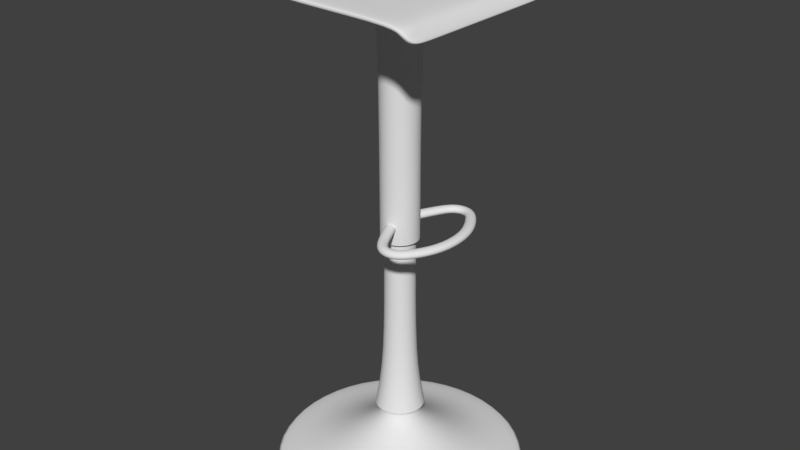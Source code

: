# Source: Bar_Stool.blend  (saved by Blender 2.79.0; exported with 4.5.12 LTS)
import bpy
from mathutils import Matrix  # noqa: F401  (used for matrix-valued properties, if any)

bpy.ops.wm.read_factory_settings(use_empty=True)
scene = bpy.context.scene
scene.name = 'Scene'

# ---- collections
col_collection_1 = bpy.data.collections.new('Collection 1'); scene.collection.children.link(col_collection_1)

# ---- node groups
ng_auto_smooth = bpy.data.node_groups.new('Auto Smooth', 'GeometryNodeTree')
_s = ng_auto_smooth.interface.new_socket(name='Geometry', in_out='OUTPUT', socket_type='NodeSocketGeometry')
_s = ng_auto_smooth.interface.new_socket(name='Geometry', in_out='INPUT', socket_type='NodeSocketGeometry')
_s = ng_auto_smooth.interface.new_socket(name='Angle', in_out='INPUT', socket_type='NodeSocketFloat')
_s.subtype = 'ANGLE'
_s.min_value = 0.0
_s.max_value = 3.142
ng_auto_smooth.is_modifier = True
_N = ng_auto_smooth.nodes; _L = ng_auto_smooth.links
n0 = _N.new('NodeGroupOutput'); n0.name = 'Group Output'; n0.location = (480, -100)
n1 = _N.new('NodeGroupInput'); n1.name = 'Group Input'; n1.location = (-420, -300)
n2 = _N.new('NodeGroupInput'); n2.name = 'Group Input.001'; n2.location = (-60, -100)
n3 = _N.new('GeometryNodeSetShadeSmooth'); n3.name = 'Set Shade Smooth'; n3.location = (120, -100)
n3.domain = 'EDGE'
n4 = _N.new('GeometryNodeSetShadeSmooth'); n4.name = 'Set Shade Smooth.001'; n4.location = (300, -100)
n5 = _N.new('GeometryNodeInputMeshEdgeAngle'); n5.name = 'Edge Angle'; n5.location = (-420, -220)
n6 = _N.new('GeometryNodeInputEdgeSmooth'); n6.name = 'Is Edge Smooth'; n6.location = (-60, -160)
n7 = _N.new('GeometryNodeInputShadeSmooth'); n7.name = 'Is Face Smooth'; n7.location = (-240, -340)
n8 = _N.new('FunctionNodeBooleanMath'); n8.name = 'Boolean Math'; n8.location = (-60, -220)
n9 = _N.new('FunctionNodeCompare'); n9.name = 'Compare'; n9.location = (-240, -180)
n9.operation = 'LESS_EQUAL'
_L.new(n5.outputs[0], n9.inputs[0])
_L.new(n4.outputs[0], n0.inputs[0])
_L.new(n1.outputs[1], n9.inputs[1])
_L.new(n9.outputs[0], n8.inputs[0])
_L.new(n7.outputs[0], n8.inputs[1])
_L.new(n2.outputs[0], n3.inputs[0])
_L.new(n6.outputs[0], n3.inputs[1])
_L.new(n3.outputs[0], n4.inputs[0])
_L.new(n8.outputs[0], n3.inputs[2])
n0.is_active_output = True

# ---- world
world_world = bpy.data.worlds.new('World'); scene.world = world_world
world_world.color = (0.05088, 0.05088, 0.05088)
world_world.use_sun_shadow = False
world_world.sun_shadow_jitter_overblur = 0.0
world_world.cycles.sampling_method = 'MANUAL'

# ---- meshes
me_cylinder_005 = bpy.data.meshes.new('Cylinder.005')
me_cylinder_005.from_pydata([(-0.4586, -0.0741, 0.1819), (-1.207, -0.4245, 0.1667), (-0.4441, -0.1986, 0.1314), (-1.156, -0.5282, 0.1182), (-0.4379, -0.2528, -2.416e-09), (-1.134, -0.5723, -2.72e-08), (-0.4441, -0.1986, -0.1314), (-1.156, -0.5282, -0.1182), (-0.4586, -0.0741, -0.1819), (-1.207, -0.4245, -0.1667), (-0.475, 0.04627, -0.1275), (-1.259, -0.3186, -0.1201), (-0.4824, 0.09559, 1.386e-08), (-1.282, -0.273, -8.776e-09), (-0.475, 0.04627, 0.1275), (-1.259, -0.3186, 0.1201), (-1.441, -0.7511, 0.1132), (-1.546, -0.7029, 0.167), (-1.4, -0.7682, -1.297e-08), (-1.441, -0.7511, -0.1132), (-1.546, -0.7029, -0.167), (-1.656, -0.6504, -0.1209), (-1.703, -0.6282, 6.706e-09), (-1.656, -0.6504, 0.1209), (-1.455, -1.074, 0.1129), (-1.565, -1.11, 0.1671), (-1.413, -1.063, -2.947e-09), (-1.455, -1.074, -0.1129), (-1.565, -1.11, -0.1671), (-1.681, -1.151, -0.1209), (-1.729, -1.168, 1.137e-08), (-1.681, -1.151, 0.1209), (-1.205, -1.292, 0.1178), (-1.266, -1.391, 0.1667), (-1.179, -1.251, 1.192e-09), (-1.205, -1.292, -0.1178), (-1.266, -1.391, -0.1667), (-1.327, -1.492, -0.1195), (-1.354, -1.536, 1.717e-08), (-1.327, -1.492, 0.1195), (-0.635, -1.616, 0.1162), (-0.6812, -1.722, 0.1667), (-0.6162, -1.573, -4.466e-09), (-0.635, -1.616, -0.1162), (-0.6812, -1.722, -0.1667), (-0.7283, -1.831, -0.1195), (-0.748, -1.877, 1.153e-08), (-0.7283, -1.831, 0.1195), (0.4586, -0.0741, 0.1819), (1.207, -0.4245, 0.1667), (0.4441, -0.1986, 0.1314), (1.156, -0.5282, 0.1182), (0.4379, -0.2528, -2.416e-09), (1.134, -0.5723, -2.72e-08), (0.4441, -0.1986, -0.1314), (1.156, -0.5282, -0.1182), (0.4586, -0.0741, -0.1819), (1.207, -0.4245, -0.1667), (0.475, 0.04627, -0.1275), (1.259, -0.3186, -0.1201), (0.4824, 0.09559, 1.386e-08), (1.282, -0.273, -8.776e-09), (0.475, 0.04627, 0.1275), (1.259, -0.3186, 0.1201), (1.441, -0.7511, 0.1132), (1.546, -0.7029, 0.167), (1.4, -0.7682, -1.297e-08), (1.441, -0.7511, -0.1132), (1.546, -0.7029, -0.167), (1.656, -0.6504, -0.1209), (1.703, -0.6282, 6.706e-09), (1.656, -0.6504, 0.1209), (1.455, -1.074, 0.1129), (1.565, -1.11, 0.1671), (1.413, -1.063, -2.947e-09), (1.455, -1.074, -0.1129), (1.565, -1.11, -0.1671), (1.681, -1.151, -0.1209), (1.729, -1.168, 1.137e-08), (1.681, -1.151, 0.1209), (1.205, -1.292, 0.1178), (1.266, -1.391, 0.1667), (1.179, -1.251, 1.192e-09), (1.205, -1.292, -0.1178), (1.266, -1.391, -0.1667), (1.327, -1.492, -0.1195), (1.354, -1.536, 1.717e-08), (1.327, -1.492, 0.1195), (0.635, -1.616, 0.1162), (0.6812, -1.722, 0.1667), (0.6162, -1.573, -4.466e-09), (0.635, -1.616, -0.1162), (0.6812, -1.722, -0.1667), (0.7283, -1.831, -0.1195), (0.748, -1.877, 1.153e-08), (0.7283, -1.831, 0.1195), (0.0, -1.712, 0.1169), (-9.402e-11, -1.824, 0.1667), (0.0, -1.666, 6.59e-10), (0.0, -1.712, -0.1169), (9.402e-11, -1.824, -0.1667), (0.0, -1.939, -0.1196), (0.0, -1.987, 1.737e-08), (9.657e-11, -1.939, 0.1196)], [], [(0, 1, 3, 2), (2, 3, 5, 4), (4, 5, 7, 6), (6, 7, 9, 8), (8, 9, 11, 10), (13, 11, 21, 22), (10, 11, 13, 12), (12, 13, 15, 14), (0, 2, 4, 6, 8, 10, 12, 14), (21, 20, 28, 29), (9, 7, 19, 20), (15, 13, 22, 23), (5, 3, 16, 18), (11, 9, 20, 21), (1, 15, 23, 17), (3, 1, 17, 16), (7, 5, 18, 19), (31, 30, 38, 39), (19, 18, 26, 27), (16, 17, 25, 24), (17, 23, 31, 25), (22, 21, 29, 30), (20, 19, 27, 28), (18, 16, 24, 26), (23, 22, 30, 31), (38, 37, 45, 46), (29, 28, 36, 37), (27, 26, 34, 35), (24, 25, 33, 32), (25, 31, 39, 33), (30, 29, 37, 38), (28, 27, 35, 36), (26, 24, 32, 34), (40, 41, 97, 96), (36, 35, 43, 44), (34, 32, 40, 42), (39, 38, 46, 47), (37, 36, 44, 45), (35, 34, 42, 43), (32, 33, 41, 40), (33, 39, 47, 41), (41, 47, 103, 97), (46, 45, 101, 102), (44, 43, 99, 100), (42, 40, 96, 98), (47, 46, 102, 103), (45, 44, 100, 101), (43, 42, 98, 99), (14, 15, 1, 0), (48, 50, 51, 49), (50, 52, 53, 51), (52, 54, 55, 53), (54, 56, 57, 55), (56, 58, 59, 57), (61, 70, 69, 59), (58, 60, 61, 59), (60, 62, 63, 61), (48, 62, 60, 58, 56, 54, 52, 50), (69, 77, 76, 68), (57, 68, 67, 55), (63, 71, 70, 61), (53, 66, 64, 51), (59, 69, 68, 57), (49, 65, 71, 63), (51, 64, 65, 49), (55, 67, 66, 53), (79, 87, 86, 78), (67, 75, 74, 66), (64, 72, 73, 65), (65, 73, 79, 71), (70, 78, 77, 69), (68, 76, 75, 67), (66, 74, 72, 64), (71, 79, 78, 70), (86, 94, 93, 85), (77, 85, 84, 76), (75, 83, 82, 74), (72, 80, 81, 73), (73, 81, 87, 79), (78, 86, 85, 77), (76, 84, 83, 75), (74, 82, 80, 72), (88, 96, 97, 89), (84, 92, 91, 83), (82, 90, 88, 80), (87, 95, 94, 86), (85, 93, 92, 84), (83, 91, 90, 82), (80, 88, 89, 81), (81, 89, 95, 87), (89, 97, 103, 95), (94, 102, 101, 93), (92, 100, 99, 91), (90, 98, 96, 88), (95, 103, 102, 94), (93, 101, 100, 92), (91, 99, 98, 90), (62, 48, 49, 63)])
me_cylinder_005.polygons.foreach_set('use_smooth', [True] * 98)
_k = {(0, 2): 1.0, (2, 4): 1.0, (4, 6): 1.0, (6, 8): 1.0, (8, 10): 1.0, (10, 12): 1.0, (12, 14): 1.0, (0, 14): 1.0, (48, 50): 1.0, (50, 52): 1.0, (52, 54): 1.0, (54, 56): 1.0, (56, 58): 1.0, (58, 60): 1.0, (60, 62): 1.0, (48, 62): 1.0}
me_cylinder_005.attributes.new('crease_edge', 'FLOAT', 'EDGE').data.foreach_set('value', [_k.get((min(e.vertices), max(e.vertices)), 0.0) for e in me_cylinder_005.edges])
me_cylinder_005.use_remesh_preserve_volume = False
me_cylinder_005.use_remesh_preserve_attributes = False
me_cylinder_005.use_mirror_x = True
me_cylinder_005.update()
me_cylinder_004 = bpy.data.meshes.new('Cylinder.004')
me_cylinder_004.from_pydata([(0.0, 1.0, -1.0), (0.0, 1.0, 1.0), (0.5, 0.866, -1.0), (0.5, 0.866, 1.0), (0.866, 0.5, -1.0), (0.866, 0.5, 1.0), (1.0, -4.371e-08, -1.0), (1.0, -4.371e-08, 1.0), (0.866, -0.5, -1.0), (0.866, -0.5, 1.0), (0.5, -0.866, -1.0), (0.5, -0.866, 1.0), (1.51e-07, -1.0, -1.0), (1.51e-07, -1.0, 1.0), (-0.5, -0.866, -1.0), (-0.5, -0.866, 1.0), (-0.866, -0.5, -1.0), (-0.866, -0.5, 1.0), (-1.0, -4.649e-07, -1.0), (-1.0, -4.649e-07, 1.0), (-0.866, 0.5, -1.0), (-0.866, 0.5, 1.0), (-0.5, 0.866, -1.0), (-0.5, 0.866, 1.0), (-1.038e-08, 0.1879, -11.2), (0.09393, 0.1627, -11.2), (0.1627, 0.09393, -11.2), (0.1879, -1.258e-07, -11.2), (0.1627, -0.09393, -11.2), (0.09393, -0.1627, -11.2), (1.799e-08, -0.1879, -11.2), (-0.09393, -0.1627, -11.2), (-0.1627, -0.09393, -11.2), (-0.1879, -2.049e-07, -11.2), (-0.1627, 0.09393, -11.2), (-0.09393, 0.1627, -11.2), (6.232e-08, -0.4586, -5.172), (1.067e-07, -0.7293, -1.796), (-0.3646, -0.6316, -1.796), (-0.2293, -0.3971, -5.172), (0.2293, -0.3971, -5.172), (0.3646, -0.6316, -1.796), (0.3971, -0.2293, -5.172), (0.6316, -0.3646, -1.796), (0.4586, -9.843e-08, -5.172), (0.7293, -7.107e-08, -1.796), (-0.2293, 0.3971, -5.172), (-0.3646, 0.6316, -1.796), (-3.459e-09, 0.7293, -1.796), (-6.919e-09, 0.4586, -5.172), (0.3646, 0.6316, -1.796), (0.2293, 0.3971, -5.172), (0.3971, 0.2293, -5.172), (0.6316, 0.3646, -1.796), (-0.3971, 0.2293, -5.172), (-0.6316, 0.3646, -1.796), (-0.4586, -2.916e-07, -5.172), (-0.7293, -3.782e-07, -1.796), (-0.3971, -0.2293, -5.172), (-0.6316, -0.3646, -1.796), (-1.307e-08, 0.1478, -13.7), (0.07388, 0.128, -13.7), (0.128, 0.07388, -13.7), (0.1478, -1.305e-07, -13.7), (0.128, -0.07388, -13.7), (0.07388, -0.128, -13.7), (9.244e-09, -0.1478, -13.7), (-0.07388, -0.128, -13.7), (-0.128, -0.07388, -13.7), (-0.1478, -1.927e-07, -13.7), (-0.128, 0.07388, -13.7), (-0.07388, 0.128, -13.7), (-8.017e-09, 0.2483, -121.2), (0.1241, 0.215, -121.2), (0.215, 0.1241, -121.2), (0.2483, -1.201e-07, -121.2), (0.215, -0.1241, -121.2), (0.1241, -0.215, -121.2), (2.947e-08, -0.2483, -121.2), (-0.1241, -0.215, -121.2), (-0.215, -0.1241, -121.2), (-0.2483, -2.246e-07, -121.2), (-0.215, 0.1241, -121.2), (-0.1241, 0.215, -121.2), (-0.05939, 0.1029, -28.52), (-1.477e-08, 0.1188, -28.52), (0.05939, 0.1029, -28.52), (0.1029, 0.05939, -28.52), (-0.1029, -0.05939, -28.52), (-0.1188, -1.839e-07, -28.52), (0.05939, -0.1029, -28.52), (3.17e-09, -0.1188, -28.52), (0.1188, -1.339e-07, -28.52), (-0.1029, 0.05939, -28.52), (-0.05939, -0.1029, -28.52), (0.1029, -0.05939, -28.52), (-1.307e-08, 0.1478, -115.3), (0.128, 0.07388, -115.3), (-0.1478, -1.927e-07, -115.3), (9.244e-09, -0.1478, -115.3), (0.1478, -1.305e-07, -115.3), (-0.128, 0.07388, -115.3), (-0.07388, -0.128, -115.3), (0.128, -0.07388, -115.3), (-0.07388, 0.128, -115.3), (0.07388, 0.128, -115.3), (-0.128, -0.07388, -115.3), (0.07388, -0.128, -115.3), (-1.118e-08, 0.19, -118.3), (0.1646, 0.09502, -118.3), (-0.19, -2.058e-07, -118.3), (1.751e-08, -0.19, -118.3), (0.19, -1.258e-07, -118.3), (-0.1646, 0.09502, -118.3), (-0.09502, -0.1646, -118.3), (0.1646, -0.09502, -118.3), (-0.09502, 0.1646, -118.3), (0.09502, 0.1646, -118.3), (-0.1646, -0.09502, -118.3), (0.09502, -0.1646, -118.3), (-0.07388, 0.128, -62.36), (-0.05939, 0.1029, -62.36), (0.07388, 0.128, -62.36), (0.05939, 0.1029, -62.36), (-0.128, -0.07388, -62.36), (-0.1029, -0.05939, -62.36), (0.07388, -0.128, -62.36), (0.05939, -0.1029, -62.36), (-1.477e-08, 0.1188, -62.36), (-1.307e-08, 0.1478, -62.36), (0.1029, 0.05939, -62.36), (0.128, 0.07388, -62.36), (-0.1188, -1.839e-07, -62.36), (-0.1478, -1.927e-07, -62.36), (3.17e-09, -0.1188, -62.36), (9.244e-09, -0.1478, -62.36), (0.1188, -1.339e-07, -62.36), (0.1478, -1.305e-07, -62.36), (-0.1029, 0.05939, -62.36), (-0.128, 0.07388, -62.36), (-0.05939, -0.1029, -62.36), (-0.07388, -0.128, -62.36), (0.1029, -0.05939, -62.36), (0.128, -0.07388, -62.36), (-0.07069, 0.1224, -15.96), (0.07069, 0.1224, -15.96), (-0.1224, -0.07069, -15.96), (0.07069, -0.1224, -15.96), (-1.344e-08, 0.1414, -15.96), (0.1224, 0.07069, -15.96), (-0.1414, -1.908e-07, -15.96), (7.906e-09, -0.1414, -15.96), (0.1414, -1.312e-07, -15.96), (-0.1224, 0.07069, -15.96), (-0.07069, -0.1224, -15.96), (0.1224, -0.07069, -15.96), (-1.08e-08, 0.1919, -15.96), (0.1662, 0.09595, -15.96), (-0.1919, -2.061e-07, -15.96), (1.818e-08, -0.1919, -15.96), (0.1919, -1.253e-07, -15.96), (-0.1662, 0.09595, -15.96), (-0.09595, -0.1662, -15.96), (0.1662, -0.09595, -15.96), (-0.09595, 0.1662, -15.96), (0.09595, 0.1662, -15.96), (-0.1662, -0.09595, -15.96), (0.09595, -0.1662, -15.96), (-0.493, -0.2321, -121.2), (-0.493, -0.4641, -121.2), (0.4967, -0.2321, -122.6), (0.4967, -0.4641, -122.6), (-0.484, -0.4641, -122.6), (-0.484, -0.2321, -122.6), (0.4888, -0.4641, -121.2), (0.4888, -0.2321, -121.2), (-0.6073, -0.2321, -123.1), (-0.6073, -0.4641, -123.1), (-0.5817, -0.4641, -124.2), (-0.5817, -0.2321, -124.2), (-0.6841, -0.2321, -126.7), (-0.6841, -0.4641, -126.7), (-0.6478, -0.4641, -127.4), (-0.6478, -0.2321, -127.4), (0.5989, -0.2321, -121.0), (0.5989, -0.4641, -121.0), (0.5706, -0.4641, -120.0), (0.5706, -0.2321, -120.0), (-0.4904, -0.6962, -121.6), (-0.493, -0.684, -121.2), (-0.484, -0.684, -122.6), (-0.4867, -0.6962, -122.2), (0.4879, -0.684, -121.2), (0.49, -0.6962, -121.6), (0.4934, -0.6962, -122.2), (0.4962, -0.684, -122.6), (-0.5996, -0.6962, -123.5), (-0.6073, -0.684, -123.1), (-0.5817, -0.684, -124.2), (-0.5894, -0.6962, -123.9), (-0.6732, -0.6962, -126.9), (-0.6846, -0.684, -126.7), (0.5866, -0.6962, -120.7), (0.5965, -0.684, -121.0), (0.5677, -0.684, -120.0), (0.5753, -0.6962, -120.3), (0.6529, -0.2321, -118.5), (0.6477, -0.2321, -118.2), (0.6529, -0.4641, -118.5), (0.6477, -0.4641, -118.2), (-0.7399, -0.2321, -131.1), (-0.7344, -0.2321, -131.6), (-0.7399, -0.4641, -131.1), (-0.7344, -0.4641, -131.6), (-0.7168, -0.4641, -131.8), (-0.6992, -0.4641, -131.5), (-0.7168, -0.2321, -131.8), (-0.6992, -0.2321, -131.5), (0.6318, -0.4641, -117.9), (0.6149, -0.4641, -117.9), (0.6318, -0.2321, -117.9), (0.6149, -0.2321, -117.9), (-0.7344, -0.5681, -131.6), (-0.7396, -0.5626, -131.1), (-0.7109, -0.6677, -128.9), (-0.6998, -0.6791, -129.1), (-0.735, -0.6233, -130.6), (-0.73, -0.6322, -131.1), (-0.6989, -0.5626, -131.5), (-0.7168, -0.5681, -131.8), (-0.658, -0.6962, -127.2), (-0.6481, -0.684, -127.4), (-0.7127, -0.6322, -131.3), (-0.6951, -0.6233, -131.0), (-0.6834, -0.6791, -129.3), (-0.6722, -0.6677, -129.4), (0.6477, -0.6364, -118.2), (0.6521, -0.6273, -118.5), (0.6272, -0.665, -119.5), (0.6169, -0.6762, -119.3), (0.614, -0.6273, -117.9), (0.6318, -0.6364, -117.9), (0.6029, -0.6762, -119.0), (0.5927, -0.665, -118.8), (-0.6918, -0.2321, -130.9), (-0.6713, -0.2321, -129.4), (-0.6918, -0.4641, -130.9), (-0.6713, -0.4641, -129.4), (-0.7109, -0.2321, -128.9), (-0.7311, -0.2321, -130.5), (-0.7109, -0.4641, -128.9), (-0.7311, -0.4641, -130.5), (-0.493, 0.0, -121.2), (-0.484, 0.0, -122.6), (0.4888, 0.0, -121.2), (0.4967, 0.0, -122.6), (-0.6073, 0.0, -123.1), (-0.5817, 0.0, -124.2), (-0.6841, 0.0, -126.7), (-0.6478, 0.0, -127.4), (0.5989, 0.0, -121.0), (0.5706, 0.0, -120.0), (-0.493, 0.2321, -121.2), (-0.493, 0.4641, -121.2), (0.4967, 0.2321, -122.6), (0.4967, 0.4641, -122.6), (-0.484, 0.4641, -122.6), (-0.484, 0.2321, -122.6), (0.4888, 0.4641, -121.2), (0.4888, 0.2321, -121.2), (-0.6073, 0.2321, -123.1), (-0.6073, 0.4641, -123.1), (-0.5817, 0.4641, -124.2), (-0.5817, 0.2321, -124.2), (-0.6841, 0.2321, -126.7), (-0.6841, 0.4641, -126.7), (-0.6478, 0.4641, -127.4), (-0.6478, 0.2321, -127.4), (0.5989, 0.2321, -121.0), (0.5989, 0.4641, -121.0), (0.5706, 0.4641, -120.0), (0.5706, 0.2321, -120.0), (-0.4904, 0.6962, -121.6), (-0.493, 0.684, -121.2), (-0.484, 0.684, -122.6), (-0.4867, 0.6962, -122.2), (0.4879, 0.684, -121.2), (0.49, 0.6962, -121.6), (0.4934, 0.6962, -122.2), (0.4962, 0.684, -122.6), (-0.5996, 0.6962, -123.5), (-0.6073, 0.684, -123.1), (-0.5817, 0.684, -124.2), (-0.5894, 0.6962, -123.9), (-0.6732, 0.6962, -126.9), (-0.6846, 0.684, -126.7), (-0.7399, 0.0, -131.1), (-0.7344, 0.0, -131.6), (-0.7168, 0.0, -131.8), (-0.6992, 0.0, -131.5), (0.5866, 0.6962, -120.7), (0.5965, 0.684, -121.0), (0.5677, 0.684, -120.0), (0.5753, 0.6962, -120.3), (0.6529, 0.0, -118.5), (0.6477, 0.0, -118.2), (0.6318, 0.0, -117.9), (0.6149, 0.0, -117.9), (0.6529, 0.2321, -118.5), (0.6477, 0.2321, -118.2), (0.6529, 0.4641, -118.5), (0.6477, 0.4641, -118.2), (-0.7399, 0.2321, -131.1), (-0.7344, 0.2321, -131.6), (-0.7399, 0.4641, -131.1), (-0.7344, 0.4641, -131.6), (-0.7168, 0.4641, -131.8), (-0.6992, 0.4641, -131.5), (-0.7168, 0.2321, -131.8), (-0.6992, 0.2321, -131.5), (0.6318, 0.4641, -117.9), (0.6149, 0.4641, -117.9), (0.6318, 0.2321, -117.9), (0.6149, 0.2321, -117.9), (-0.7344, 0.5681, -131.6), (-0.7396, 0.5626, -131.1), (-0.7109, 0.6677, -128.9), (-0.6998, 0.6791, -129.1), (-0.735, 0.6233, -130.6), (-0.73, 0.6322, -131.1), (-0.6989, 0.5626, -131.5), (-0.7168, 0.5681, -131.8), (-0.658, 0.6962, -127.2), (-0.6481, 0.684, -127.4), (-0.7127, 0.6322, -131.3), (-0.6951, 0.6233, -131.0), (-0.6834, 0.6791, -129.3), (-0.6722, 0.6677, -129.4), (0.6477, 0.6364, -118.2), (0.6521, 0.6273, -118.5), (0.6272, 0.665, -119.5), (0.6169, 0.6762, -119.3), (0.614, 0.6273, -117.9), (0.6318, 0.6364, -117.9), (0.6029, 0.6762, -119.0), (0.5927, 0.665, -118.8), (-0.6918, 0.2321, -130.9), (-0.6713, 0.2321, -129.4), (-0.6713, 0.0, -129.4), (-0.6918, 0.0, -130.9), (-0.6918, 0.4641, -130.9), (-0.6713, 0.4641, -129.4), (-0.7311, 0.0, -130.5), (-0.7109, 0.0, -128.9), (-0.7109, 0.2321, -128.9), (-0.7311, 0.2321, -130.5), (-0.7109, 0.4641, -128.9), (-0.7311, 0.4641, -130.5)], [], [(0, 1, 3, 2), (2, 3, 5, 4), (4, 5, 7, 6), (6, 7, 9, 8), (8, 9, 11, 10), (10, 11, 13, 12), (12, 13, 15, 14), (14, 15, 17, 16), (16, 17, 19, 18), (18, 19, 21, 20), (3, 1, 23, 21, 19, 17, 15, 13, 11, 9, 7, 5), (20, 21, 23, 22), (22, 23, 1, 0), (36, 39, 31, 30), (40, 36, 30, 29), (42, 40, 29, 28), (44, 42, 28, 27), (46, 49, 24, 35), (49, 51, 25, 24), (52, 44, 27, 26), (54, 46, 35, 34), (51, 52, 26, 25), (56, 54, 34, 33), (58, 56, 33, 32), (39, 58, 32, 31), (14, 16, 59, 38), (38, 59, 58, 39), (16, 18, 57, 59), (59, 57, 56, 58), (18, 20, 55, 57), (57, 55, 54, 56), (2, 4, 53, 50), (50, 53, 52, 51), (20, 22, 47, 55), (55, 47, 46, 54), (4, 6, 45, 53), (53, 45, 44, 52), (0, 2, 50, 48), (48, 50, 51, 49), (22, 0, 48, 47), (47, 48, 49, 46), (6, 8, 43, 45), (45, 43, 42, 44), (8, 10, 41, 43), (43, 41, 40, 42), (10, 12, 37, 41), (41, 37, 36, 40), (12, 14, 38, 37), (37, 38, 39, 36), (29, 30, 66, 65), (26, 27, 63, 62), (33, 34, 70, 69), (30, 31, 67, 66), (27, 28, 64, 63), (34, 35, 71, 70), (24, 25, 61, 60), (31, 32, 68, 67), (28, 29, 65, 64), (35, 24, 60, 71), (25, 26, 62, 61), (32, 33, 69, 68), (116, 108, 72, 83), (117, 109, 74, 73), (118, 110, 81, 80), (119, 111, 78, 77), (109, 112, 75, 74), (110, 113, 82, 81), (111, 114, 79, 78), (112, 115, 76, 75), (113, 116, 83, 82), (108, 117, 73, 72), (114, 118, 80, 79), (115, 119, 77, 76), (156, 85, 84, 164), (157, 87, 86, 165), (158, 89, 88, 166), (159, 91, 90, 167), (160, 92, 87, 157), (161, 93, 89, 158), (162, 94, 91, 159), (163, 95, 92, 160), (164, 84, 93, 161), (165, 86, 85, 156), (166, 88, 94, 162), (143, 126, 107, 103), (141, 124, 106, 102), (129, 122, 105, 96), (139, 120, 104, 101), (137, 143, 103, 100), (135, 141, 102, 99), (133, 139, 101, 98), (131, 137, 100, 97), (126, 135, 99, 107), (124, 133, 98, 106), (122, 131, 97, 105), (120, 129, 96, 104), (103, 107, 119, 115), (102, 106, 118, 114), (96, 105, 117, 108), (101, 104, 116, 113), (100, 103, 115, 112), (99, 102, 114, 111), (98, 101, 113, 110), (97, 100, 112, 109), (107, 99, 111, 119), (106, 98, 110, 118), (105, 97, 109, 117), (104, 96, 108, 116), (84, 85, 128, 121), (121, 128, 129, 120), (86, 87, 130, 123), (123, 130, 131, 122), (88, 89, 132, 125), (125, 132, 133, 124), (90, 91, 134, 127), (127, 134, 135, 126), (87, 92, 136, 130), (130, 136, 137, 131), (89, 93, 138, 132), (132, 138, 139, 133), (91, 94, 140, 134), (134, 140, 141, 135), (92, 95, 142, 136), (136, 142, 143, 137), (93, 84, 121, 138), (138, 121, 120, 139), (85, 86, 123, 128), (128, 123, 122, 129), (94, 88, 125, 140), (140, 125, 124, 141), (95, 90, 127, 142), (142, 127, 126, 143), (65, 147, 155, 64), (68, 146, 154, 67), (61, 145, 148, 60), (71, 144, 153, 70), (64, 155, 152, 63), (67, 154, 151, 66), (70, 153, 150, 69), (63, 152, 149, 62), (66, 151, 147, 65), (69, 150, 146, 68), (62, 149, 145, 61), (60, 148, 144, 71), (147, 167, 163, 155), (146, 166, 162, 154), (145, 165, 156, 148), (144, 164, 161, 153), (155, 163, 160, 152), (154, 162, 159, 151), (153, 161, 158, 150), (152, 160, 157, 149), (151, 159, 167, 147), (150, 158, 166, 146), (149, 157, 165, 145), (148, 156, 164, 144), (167, 90, 95, 163), (177, 181, 201, 197), (171, 195, 190, 172), (188, 196, 199, 191), (190, 198, 178, 172), (169, 189, 192, 174), (198, 231, 182, 178), (193, 188, 191, 194), (173, 179, 257, 253), (179, 183, 259, 257), (196, 200, 230, 199), (352, 296, 210, 249), (238, 203, 185), (246, 228, 215), (220, 218, 209, 207), (175, 187, 261, 254), (192, 204, 186, 174), (242, 205, 202, 239), (213, 211, 216, 214), (229, 232, 227, 222), (187, 221, 307, 261), (208, 237, 185), (260, 304, 206, 184), (184, 206, 208, 185), (171, 185, 203, 195), (174, 186, 187, 175), (186, 240, 219), (244, 217, 299, 349), (223, 251, 212), (247, 246, 244, 245), (249, 210, 212, 251), (256, 258, 180, 176), (176, 180, 181, 177), (248, 249, 251, 250), (178, 182, 183, 179), (194, 202, 205, 193), (172, 178, 179, 173), (252, 256, 176, 168), (168, 176, 177, 169), (255, 170, 173, 253), (170, 171, 172, 173), (252, 168, 175, 254), (168, 169, 174, 175), (255, 260, 184, 170), (170, 184, 185, 171), (186, 219, 221, 187), (245, 244, 349, 348), (258, 353, 248, 180), (353, 352, 249, 248), (211, 297, 298, 216), (246, 215, 217, 244), (185, 237, 238), (182, 247, 245, 183), (234, 230, 200, 225), (232, 234, 225, 227), (222, 213, 214, 229), (243, 240, 186), (239, 236, 241, 242), (218, 241, 236, 209), (204, 243, 186), (306, 220, 207, 305), (189, 188, 193, 192), (195, 194, 191, 190), (190, 191, 199, 198), (188, 189, 197, 196), (201, 200, 196, 197), (217, 216, 298, 299), (194, 195, 203, 202), (205, 204, 192, 193), (221, 220, 306, 307), (304, 305, 207, 206), (206, 207, 209, 208), (296, 297, 211, 210), (210, 211, 213, 212), (215, 214, 216, 217), (219, 218, 220, 221), (233, 232, 229, 228), (223, 222, 227, 226), (235, 234, 232, 233), (226, 227, 225, 224), (231, 230, 234, 235), (212, 213, 222, 223), (228, 229, 214, 215), (237, 236, 239, 238), (243, 242, 241, 240), (202, 203, 238, 239), (236, 237, 208, 209), (240, 241, 218, 219), (204, 205, 242, 243), (198, 199, 230, 231), (224, 225, 200, 201), (169, 177, 197, 189), (183, 245, 348, 259), (247, 235, 233, 246), (182, 231, 235, 247), (233, 228, 246), (180, 248, 250, 181), (224, 250, 251, 226), (201, 181, 250, 224), (226, 251, 223), (271, 291, 295, 275), (265, 266, 284, 289), (282, 285, 293, 290), (284, 266, 272, 292), (263, 268, 286, 283), (292, 272, 276, 333), (287, 288, 285, 282), (267, 253, 257, 273), (273, 257, 259, 277), (290, 293, 332, 294), (352, 355, 312, 296), (340, 279, 301), (350, 317, 330), (322, 309, 311, 320), (269, 254, 261, 281), (286, 268, 280, 302), (344, 341, 300, 303), (315, 316, 318, 313), (331, 324, 329, 334), (281, 261, 307, 323), (310, 279, 339), (260, 278, 308, 304), (278, 279, 310, 308), (265, 289, 301, 279), (268, 269, 281, 280), (280, 321, 342), (346, 349, 299, 319), (325, 314, 357), (351, 347, 346, 350), (355, 357, 314, 312), (256, 270, 274, 258), (270, 271, 275, 274), (354, 356, 357, 355), (272, 273, 277, 276), (288, 287, 303, 300), (266, 267, 273, 272), (252, 262, 270, 256), (262, 263, 271, 270), (255, 253, 267, 264), (264, 267, 266, 265), (252, 254, 269, 262), (262, 269, 268, 263), (255, 264, 278, 260), (264, 265, 279, 278), (280, 281, 323, 321), (347, 348, 349, 346), (258, 274, 354, 353), (353, 354, 355, 352), (313, 318, 298, 297), (350, 346, 319, 317), (279, 340, 339), (276, 277, 347, 351), (336, 327, 294, 332), (334, 329, 327, 336), (324, 331, 316, 315), (345, 280, 342), (341, 344, 343, 338), (320, 311, 338, 343), (302, 280, 345), (306, 305, 309, 322), (283, 286, 287, 282), (289, 284, 285, 288), (284, 292, 293, 285), (282, 290, 291, 283), (295, 291, 290, 294), (319, 299, 298, 318), (288, 300, 301, 289), (303, 287, 286, 302), (323, 307, 306, 322), (304, 308, 309, 305), (308, 310, 311, 309), (296, 312, 313, 297), (312, 314, 315, 313), (317, 319, 318, 316), (321, 323, 322, 320), (335, 330, 331, 334), (325, 328, 329, 324), (337, 335, 334, 336), (328, 326, 327, 329), (333, 337, 336, 332), (314, 325, 324, 315), (330, 317, 316, 331), (339, 340, 341, 338), (345, 342, 343, 344), (300, 341, 340, 301), (338, 311, 310, 339), (342, 321, 320, 343), (302, 345, 344, 303), (292, 333, 332, 293), (326, 295, 294, 327), (263, 283, 291, 271), (277, 259, 348, 347), (351, 350, 335, 337), (276, 351, 337, 333), (335, 350, 330), (274, 275, 356, 354), (326, 328, 357, 356), (295, 326, 356, 275), (328, 325, 357)])
me_cylinder_004.polygons.foreach_set('use_smooth', [True] * 355)
_k = {(121, 128): 1.0, (120, 129): 1.0, (123, 130): 1.0, (122, 131): 1.0, (125, 132): 1.0, (124, 133): 1.0, (127, 134): 1.0, (126, 135): 1.0, (130, 136): 1.0, (131, 137): 1.0, (132, 138): 1.0, (133, 139): 1.0, (134, 140): 1.0, (135, 141): 1.0, (136, 142): 1.0, (137, 143): 1.0, (121, 138): 1.0, (120, 139): 1.0, (123, 128): 1.0, (122, 129): 1.0, (125, 140): 1.0, (124, 141): 1.0, (127, 142): 1.0, (126, 143): 1.0, (147, 155): 1.0, (146, 154): 1.0, (145, 148): 1.0, (144, 153): 1.0, (152, 155): 1.0, (151, 154): 1.0, (150, 153): 1.0, (149, 152): 1.0, (147, 151): 1.0, (146, 150): 1.0, (145, 149): 1.0, (144, 148): 1.0, (163, 167): 1.0, (162, 166): 1.0, (156, 165): 1.0, (161, 164): 1.0, (160, 163): 1.0, (159, 162): 1.0, (158, 161): 1.0, (157, 160): 1.0, (159, 167): 1.0, (158, 166): 1.0, (157, 165): 1.0, (156, 164): 1.0}
me_cylinder_004.attributes.new('crease_edge', 'FLOAT', 'EDGE').data.foreach_set('value', [_k.get((min(e.vertices), max(e.vertices)), 0.0) for e in me_cylinder_004.edges])
me_cylinder_004.use_remesh_preserve_volume = False
me_cylinder_004.use_remesh_preserve_attributes = False
me_cylinder_004.use_mirror_vertex_groups = False
me_cylinder_004.update()

# ---- objects
ob_cylinder_001 = bpy.data.objects.new('Cylinder.001', me_cylinder_005)
ob_cylinder = bpy.data.objects.new('Cylinder', me_cylinder_004)

# ---- transforms, parenting, visibility, modifiers, constraints
ob_cylinder_001.location = (-2.98e-08, 0.0, 2.028)
ob_cylinder_001.rotation_euler = (0.0, -0.0, 1.571)
ob_cylinder_001.scale = (0.2647, 0.2647, 0.1941)
ob_cylinder_001.lineart.crease_threshold = 0.0
ob_cylinder_001.use_mesh_mirror_x = True
_m = ob_cylinder_001.modifiers.new('Subsurf', 'SUBSURF')
_m.uv_smooth = 'PRESERVE_CORNERS'
_m.quality = 2
_m.show_only_control_edges = False
_m = ob_cylinder_001.modifiers.new('Auto Smooth', 'NODES')
_m.node_group = ng_auto_smooth
_gi = [s.identifier for s in ng_auto_smooth.interface.items_tree if s.item_type == 'SOCKET' and s.in_out == 'INPUT']
_m[_gi[1]] = 1.047  # Angle
ob_cylinder.location = (0.0, 0.0, 0.03172)
ob_cylinder.scale = (1.0, 1.0, -0.03001)
ob_cylinder.lineart.crease_threshold = 0.0
_m = ob_cylinder.modifiers.new('Subsurf', 'SUBSURF')
_m.uv_smooth = 'PRESERVE_CORNERS'
_m.quality = 2
_m.show_only_control_edges = False
_m = ob_cylinder.modifiers.new('Auto Smooth', 'NODES')
_m.node_group = ng_auto_smooth
_gi = [s.identifier for s in ng_auto_smooth.interface.items_tree if s.item_type == 'SOCKET' and s.in_out == 'INPUT']
_m[_gi[1]] = 1.047  # Angle

# ---- collection membership
col_collection_1.objects.link(ob_cylinder_001)
col_collection_1.objects.link(ob_cylinder)

# ---- scene / render settings (as saved in the file)
scene.frame_start = 1; scene.frame_end = 250; scene.frame_set(1)
scene.render.engine = 'BLENDER_EEVEE_NEXT'
scene.render.resolution_percentage = 50
scene.render.dither_intensity = 0.0
scene.cycles.use_denoising = False
scene.cycles.samples = 128
scene.cycles.sampling_pattern = 'TABULATED_SOBOL'
scene.cycles.use_adaptive_sampling = False
scene.cycles.use_light_tree = False
scene.cycles.blur_glossy = 0.0
scene.cycles.sample_clamp_indirect = 0.0
scene.view_settings.view_transform = 'Standard'
bpy.context.view_layer.update()

# ---- added for rendering (the .blend has no active camera and no usable light): camera, sun
cam_auto = bpy.data.cameras.new('AutoCamera')
cam_auto.lens = 50.0
cam_auto.sensor_width = 36.0
cam_auto.clip_end = 1000.0
ob_auto_camera = bpy.data.objects.new('AutoCamera', cam_auto)
scene.collection.objects.link(ob_auto_camera)
ob_auto_camera.location = (4.40439, -5.28526, 5.5177)
ob_auto_camera.rotation_euler = (1.09748, -7.21219e-08, 0.694738)
scene.camera = ob_auto_camera
light_auto_sun = bpy.data.lights.new('AutoSun', 'SUN')
light_auto_sun.energy = 3.0
light_auto_sun.angle = 0.0523599
ob_auto_sun = bpy.data.objects.new('AutoSun', light_auto_sun)
scene.collection.objects.link(ob_auto_sun)
ob_auto_sun.rotation_euler = (0.872665, 0.174533, 0.523599)
bpy.context.view_layer.update()
